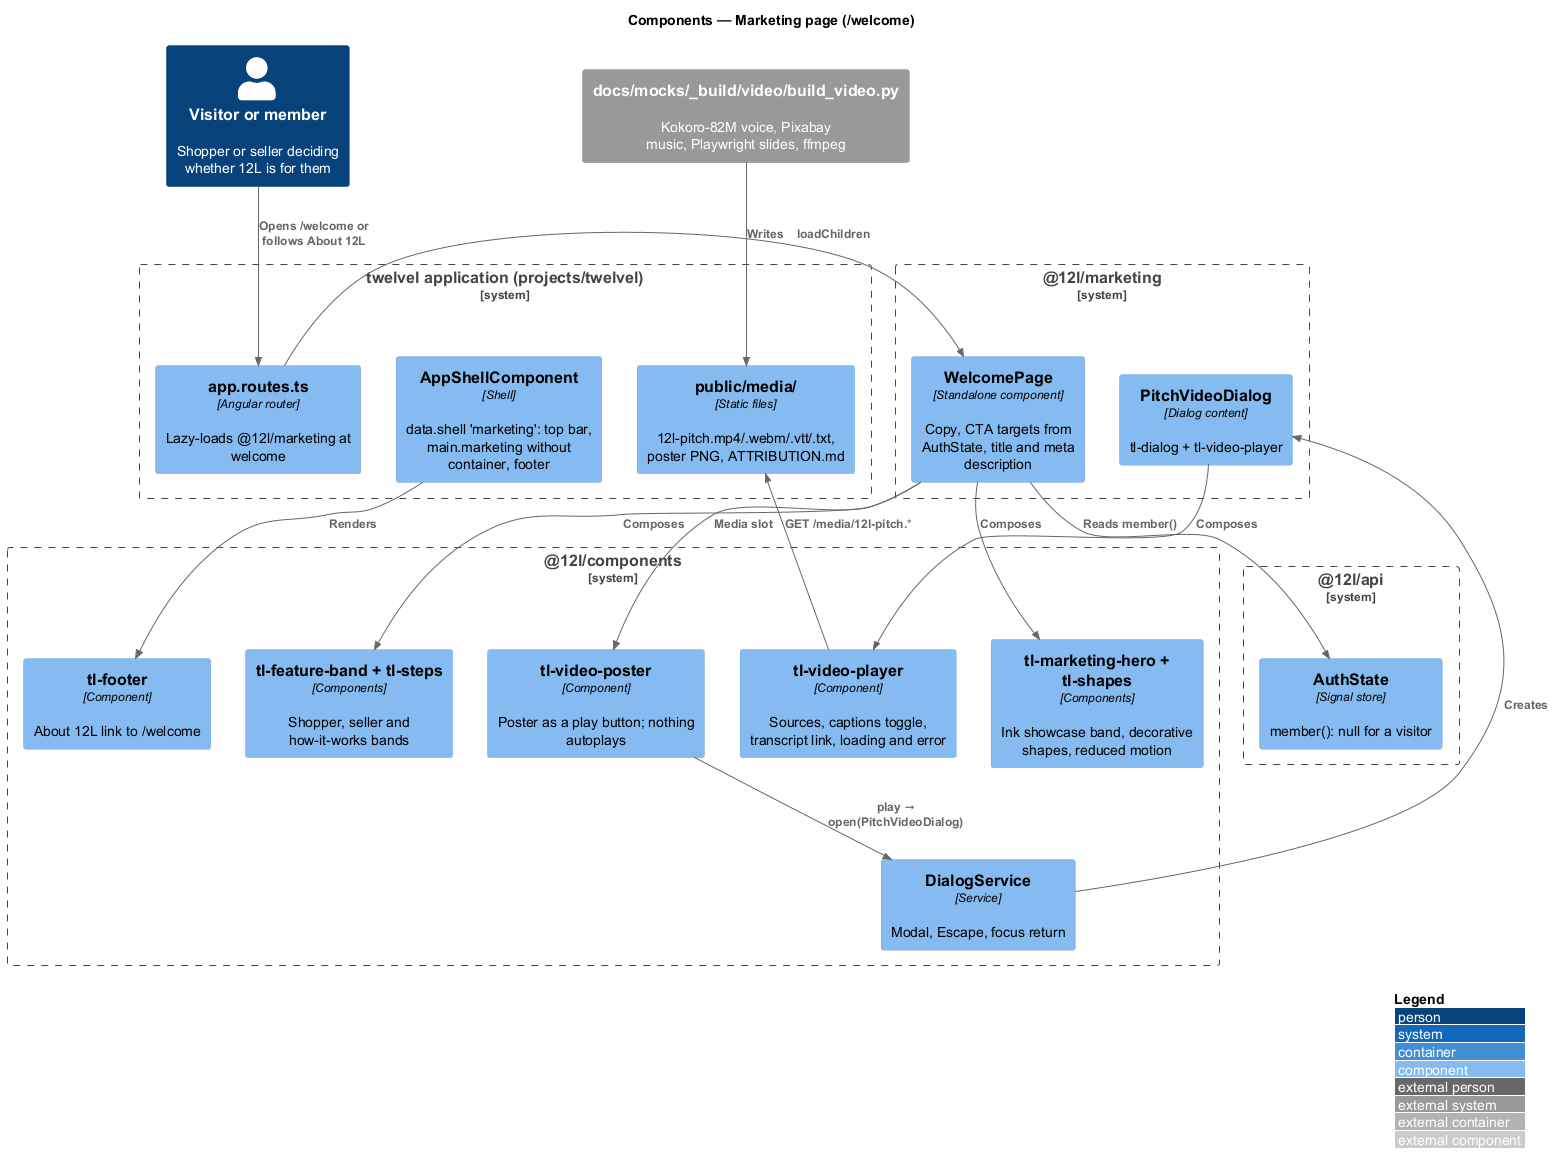

The diagram above was rendered by PlantUML. Its source (embedded in the PNG):
@startuml
!include <C4/C4_Component>
LAYOUT_WITH_LEGEND()
title Components — Marketing page (/welcome)

Person(visitor, "Visitor or member", "Shopper or seller deciding whether 12L is for them")
System_Boundary(app, "twelvel application (projects/twelvel)") {
  Component(routes, "app.routes.ts", "Angular router", "Lazy-loads @12l/marketing at welcome")
  Component(shell, "AppShellComponent", "Shell", "data.shell 'marketing': top bar, main.marketing without container, footer")
  Component(media, "public/media/", "Static files", "12l-pitch.mp4/.webm/.vtt/.txt, poster PNG, ATTRIBUTION.md")
}
System_Boundary(mkt, "@12l/marketing") {
  Component(page, "WelcomePage", "Standalone component", "Copy, CTA targets from AuthState, title and meta description")
  Component(dialog, "PitchVideoDialog", "Dialog content", "tl-dialog + tl-video-player")
}
System_Boundary(cmp, "@12l/components") {
  Component(hero, "tl-marketing-hero + tl-shapes", "Components", "Ink showcase band, decorative shapes, reduced motion")
  Component(band, "tl-feature-band + tl-steps", "Components", "Shopper, seller and how-it-works bands")
  Component(poster, "tl-video-poster", "Component", "Poster as a play button; nothing autoplays")
  Component(player, "tl-video-player", "Component", "Sources, captions toggle, transcript link, loading and error")
  Component(dlg, "DialogService", "Service", "Modal, Escape, focus return")
  Component(footer, "tl-footer", "Component", "About 12L link to /welcome")
}
System_Boundary(api, "@12l/api") {
  Component(auth, "AuthState", "Signal store", "member(): null for a visitor")
}
System_Ext(build, "docs/mocks/_build/video/build_video.py", "Kokoro-82M voice, Pixabay music, Playwright slides, ffmpeg")

Rel(visitor, routes, "Opens /welcome or follows About 12L")
Rel(routes, page, "loadChildren")
Rel(shell, footer, "Renders")
Rel(page, hero, "Composes")
Rel(page, band, "Composes")
Rel(page, poster, "Media slot")
Rel(page, auth, "Reads member()")
Rel(poster, dlg, "play → open(PitchVideoDialog)")
Rel(dlg, dialog, "Creates")
Rel(dialog, player, "Composes")
Rel(player, media, "GET /media/12l-pitch.*")
Rel(build, media, "Writes")
@enduml